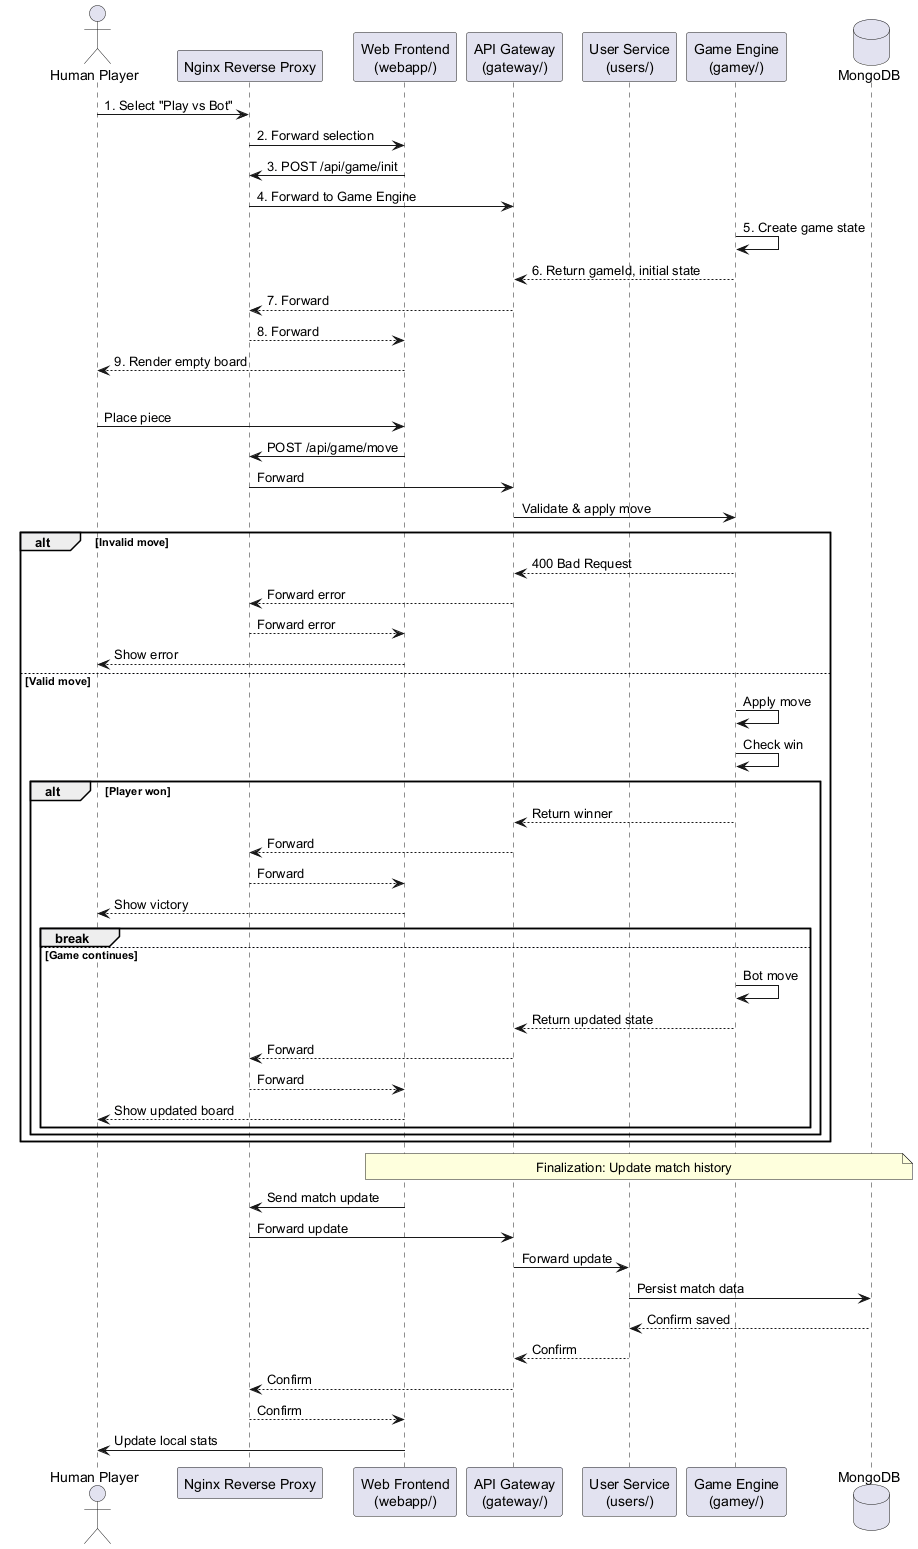

The diagram above was rendered by PlantUML. Its source (embedded in the PNG):
@startuml
actor "Human Player" as User
participant "Nginx Reverse Proxy" as Proxy
participant "Web Frontend\n(webapp/)" as Webapp
participant "API Gateway\n(gateway/)" as Gateway
participant "User Service\n(users/)" as Users
participant "Game Engine\n(gamey/)" as Gamey
database "MongoDB" as DB

User -> Proxy: 1. Select "Play vs Bot"
Proxy -> Webapp: 2. Forward selection
Webapp -> Proxy: 3. POST /api/game/init
Proxy -> Gateway: 4. Forward to Game Engine

Gamey -> Gamey: 5. Create game state
Gamey --> Gateway: 6. Return gameId, initial state
Gateway --> Proxy: 7. Forward
Proxy --> Webapp: 8. Forward
Webapp --> User: 9. Render empty board

loop Each turn
    User -> Webapp: Place piece
    Webapp -> Proxy: POST /api/game/move
    Proxy -> Gateway: Forward
    Gateway -> Gamey: Validate & apply move

    alt Invalid move
        Gamey --> Gateway: 400 Bad Request
        Gateway --> Proxy: Forward error
        Proxy --> Webapp: Forward error
        Webapp --> User: Show error
    else Valid move
        Gamey -> Gamey: Apply move
        Gamey -> Gamey: Check win
        alt Player won
            Gamey --> Gateway: Return winner
            Gateway --> Proxy: Forward
            Proxy --> Webapp: Forward
            Webapp --> User: Show victory
            break
        else Game continues
            Gamey -> Gamey: Bot move
            Gamey --> Gateway: Return updated state
            Gateway --> Proxy: Forward
            Proxy --> Webapp: Forward
            Webapp --> User: Show updated board
        end
    end
end
note over Webapp, DB: Finalization: Update match history

Webapp -> Proxy: Send match update
Proxy -> Gateway: Forward update
Gateway -> Users: Forward update
Users -> DB: Persist match data
DB --> Users: Confirm saved
Users --> Gateway: Confirm
Gateway --> Proxy: Confirm
Proxy --> Webapp: Confirm
Webapp -> User: Update local stats
@enduml